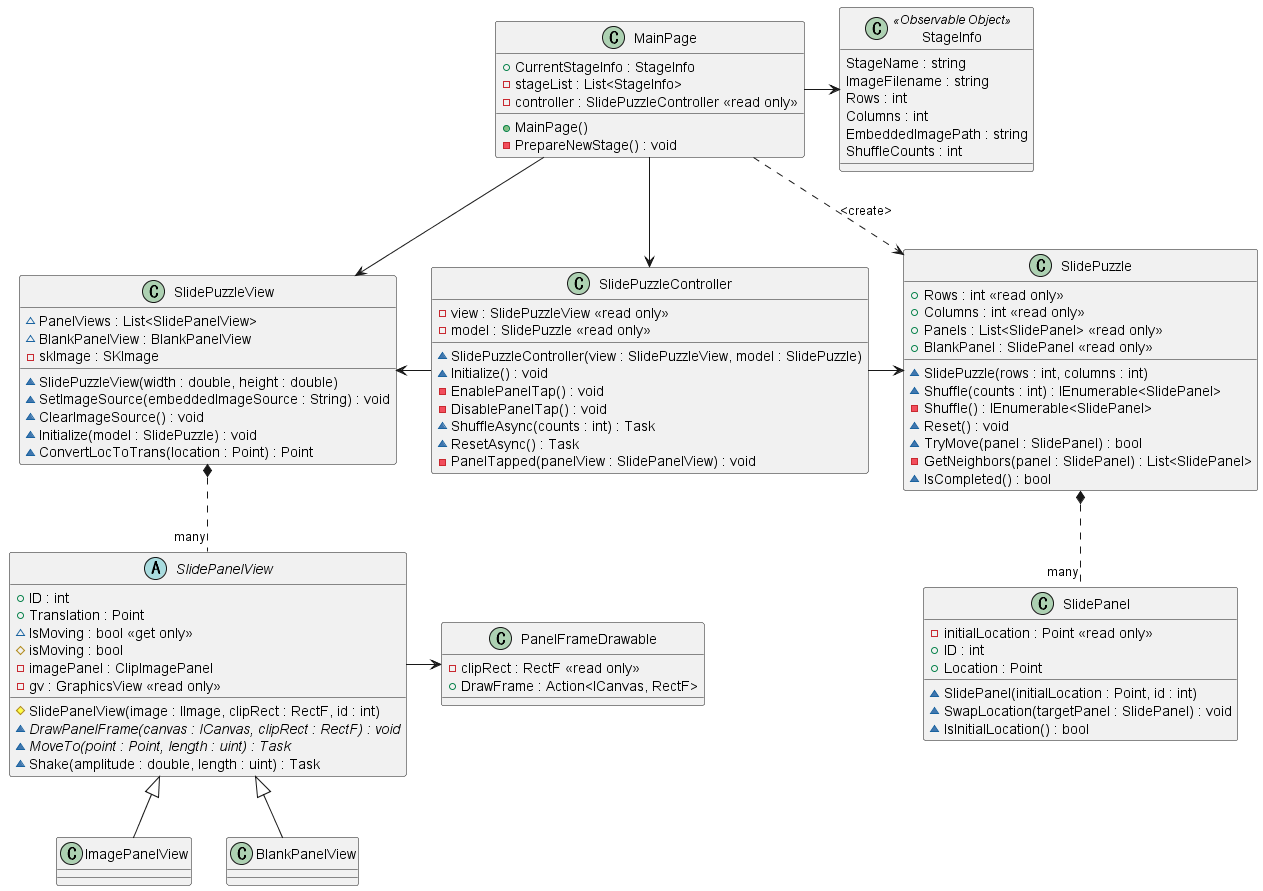

The diagram above was rendered by PlantUML. Its source (embedded in the PNG):
@startuml MauiSlidePuzzle

class SlidePuzzleView
{
    '- puzzle : SlidePuzzle
    ~ PanelViews : List<SlidePanelView>
    ~ BlankPanelView : BlankPanelView
    - skImage : SKImage
    ~ SlidePuzzleView(width : double, height : double)
    ~ SetImageSource(embeddedImageSource : String) : void
    ~ ClearImageSource() : void
    ~ Initialize(model : SlidePuzzle) : void
    ~ ConvertLocToTrans(location : Point) : Point
    '~ ShuffleAsync(count : int) : Task
}

abstract SlidePanelView
{
    + ID : int
    + Translation : Point
    ~ IsMoving : bool <<get only>>
    # isMoving : bool
    - imagePanel : ClipImagePanel
    - gv : GraphicsView <<read only>>
    # SlidePanelView(image : IImage, clipRect : RectF, id : int)
    '# AddTapRecognizer(tapped : Action<SlidePanelView>) : void
    {abstract} ~ DrawPanelFrame(canvas : ICanvas, clipRect : RectF) : void
    '{abstract} ~ SetTappedNotifier(tapped : Action<SlidePanelView>) : void
    {abstract} ~ MoveTo(point : Point, length : uint) : Task
    ~ Shake(amplitude : double, length : uint) : Task
}

class ImagePanelView
{
    ' - panel : ImagePanel
    ' - isBlank : bool
    ' ~ ImagePanelView(panel : ImagePanel)
    ' ~ SetAsBlank() : void
}

class BlankPanelView
{

}

class PanelFrameDrawable
{
    '- image : IImage <<read only>>
    - clipRect : RectF <<read only>>
    + DrawFrame : Action<ICanvas, RectF>
}

class SlidePuzzle
{
    + Rows : int <<read only>>
    + Columns : int <<read only>>
    + Panels : List<SlidePanel> <<read only>>
    + BlankPanel : SlidePanel <<read only>>
    ' - panels : List<ImagePanel>
    ' - blankPanel : ImagePanel
    ~ SlidePuzzle(rows : int, columns : int)
    ~ Shuffle(counts : int) : IEnumerable<SlidePanel>
    - Shuffle() : IEnumerable<SlidePanel>
    ~ Reset() : void
    ~ TryMove(panel : SlidePanel) : bool
    - GetNeighbors(panel : SlidePanel) : List<SlidePanel>
    ~ IsCompleted() : bool
}

class SlidePanel
{
    - initialLocation : Point <<read only>>
    + ID : int
    + Location : Point
    ~ SlidePanel(initialLocation : Point, id : int)
    ~ SwapLocation(targetPanel : SlidePanel) : void
    ~ IsInitialLocation() : bool
}

class SlidePuzzleController
{
    - view : SlidePuzzleView <<read only>>
    - model : SlidePuzzle <<read only>>
    ~ SlidePuzzleController(view : SlidePuzzleView, model : SlidePuzzle)
    ~ Initialize() : void
    - EnablePanelTap() : void
    - DisablePanelTap() : void
    ~ ShuffleAsync(counts : int) : Task
    ~ ResetAsync() : Task 
    - PanelTapped(panelView : SlidePanelView) : void
    '- ViewTapped() : void
    '- SwapPanelTranslatinoAsync(imagePanelView : ImagePanelView, blankPanelView : BlankPanelView, length : uint) : Task
}

class MainPage
{
    + CurrentStageInfo : StageInfo
    - stageList : List<StageInfo>
    - controller : SlidePuzzleController <<read only>>
    + MainPage()
    - PrepareNewStage() : void
}

class StageInfo <<Observable Object>>
{
    StageName : string
    ImageFilename : string
    Rows : int
    Columns : int
    EmbeddedImagePath : string
    ShuffleCounts : int
}

' arrows
ImagePanelView -up-|> SlidePanelView
BlankPanelView -up-|> SlidePanelView

SlidePanelView -right-> PanelFrameDrawable

MainPage --> SlidePuzzleView
MainPage ..> SlidePuzzle : <create> 
MainPage --> SlidePuzzleController

SlidePuzzle *.down. "many" SlidePanel
SlidePuzzleView *.down. "many" SlidePanelView

SlidePuzzleController -left-> SlidePuzzleView
SlidePuzzleController -right-> SlidePuzzle

MainPage -right-> StageInfo

@enduml